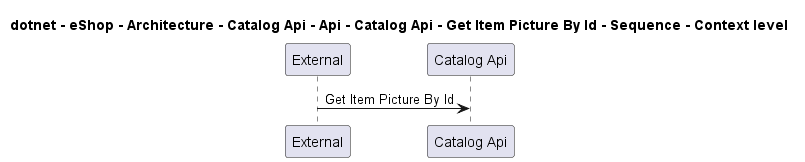

The diagram above was rendered by PlantUML. Its source (embedded in the PNG):
@startuml

title dotnet - eShop - Architecture - Catalog Api - Api - Catalog Api - Get Item Picture By Id - Sequence - Context level

participant "External" as C4InterFlow.SoftwareSystems.ExternalSystem
participant "Catalog Api" as dotnet.eShop.Architecture.SoftwareSystems.CatalogApi

C4InterFlow.SoftwareSystems.ExternalSystem -> dotnet.eShop.Architecture.SoftwareSystems.CatalogApi : Get Item Picture By Id


@enduml